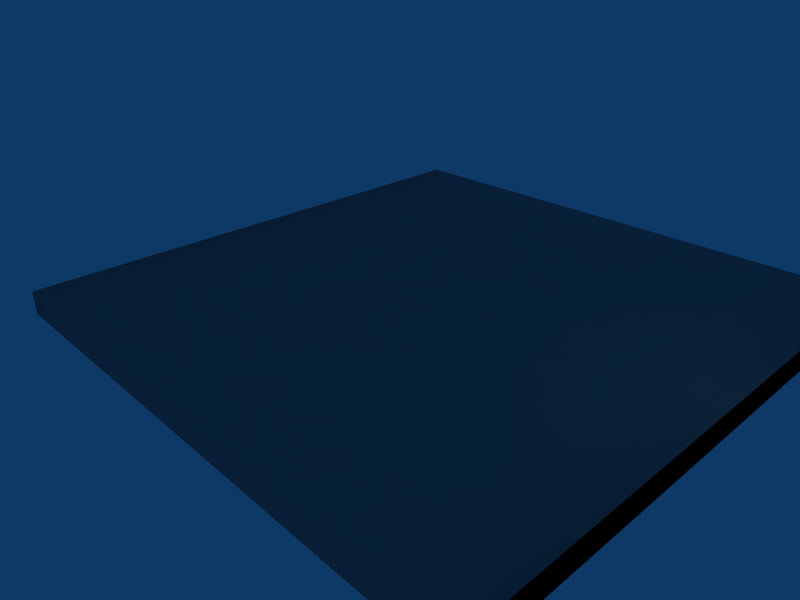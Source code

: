 # Source: building_panel_roof_square.blend  (saved by Blender 2.45.0; exported with 4.5.12 LTS)
import bpy
from mathutils import Matrix  # noqa: F401  (used for matrix-valued properties, if any)

bpy.ops.wm.read_factory_settings(use_empty=True)
scene = bpy.context.scene
scene.name = 'Scene'

# ---- collections
col_collection_1 = bpy.data.collections.new('Collection 1'); scene.collection.children.link(col_collection_1)

# ---- world
world_world = bpy.data.worlds.new('World'); scene.world = world_world
world_world.color = (0.05656, 0.2208, 0.4)
world_world.use_sun_shadow = False
world_world.sun_shadow_jitter_overblur = 0.0
world_world.cycles.sampling_method = 'MANUAL'
world_world.cycles.sample_map_resolution = 256

# ---- cameras
cam_camera = bpy.data.cameras.new('Camera')
cam_camera.passepartout_alpha = 0.2
cam_camera.clip_end = 100.0
cam_camera.lens = 35.0
cam_camera.ortho_scale = 7.314
cam_camera.show_passepartout = False
cam_camera.show_safe_areas = True
cam_camera.dof.focus_distance = 0.0
cam_camera.dof.aperture_fstop = 128.0

# ---- lights
light_spot = bpy.data.lights.new('Spot', 'POINT')
light_spot.transmission_factor = 0.0
light_spot.cutoff_distance = 30.0
light_spot.energy = 100.0
light_spot.shadow_buffer_clip_start = 1.001
light_spot.shadow_soft_size = 1.0
light_spot.shadow_maximum_resolution = 0.006
light_spot.use_absolute_resolution = True
light_spot.cycles.use_multiple_importance_sampling = False

# ---- meshes
me_cube_001 = bpy.data.meshes.new('Cube.001')
me_cube_001.from_pydata([(-16.03, 0.7, -16.03), (-16.03, -0.7, -16.03), (16.03, -0.7, -16.03), (16.03, 0.7, -16.03), (-16.03, 0.7, 16.03), (-16.03, -0.7, 16.03), (16.03, -0.7, 16.03), (16.03, 0.7, 16.03)], [], [(0, 3, 2, 1), (4, 5, 6, 7), (0, 1, 5, 4), (1, 2, 6, 5), (2, 3, 7, 6), (3, 0, 4, 7)])
_uv = me_cube_001.uv_layers.new(name='UVTex')
_uv.uv.foreach_set('vector', [0.5, 0.9999, 0.4985, 0.5007, 0.4767, 0.5008, 0.4782, 1.0, 0.5233, 0.5008, 0.5015, 0.5007, 0.5, 0.9999, 0.5218, 1.0, 0.5451, 0.5007, 0.5233, 0.5008, 0.5248, 1.0, 0.5466, 0.9999, 0.9985, 0.0, 0.5, 0.001532, 0.5015, 0.5007, 1.0, 0.4992, 0.0, 0.9999, 0.02177, 1.0, 0.0233, 0.5008, 0.001529, 0.5007, 0.0, 0.001532, 0.001529, 0.5007, 0.5, 0.4992, 0.4985, 0.0])
me_cube_001.use_remesh_preserve_volume = False
me_cube_001.use_remesh_preserve_attributes = False
me_cube_001.use_mirror_vertex_groups = False
me_cube_001.update()
me_cube_002 = bpy.data.meshes.new('Cube.002')
me_cube_002.from_pydata([(-16.03, 0.7, -16.03), (-16.03, -0.7, -16.03), (16.03, -0.7, -16.03), (16.03, 0.7, -16.03), (-16.03, 0.7, 16.03), (-16.03, -0.7, 16.03), (16.03, -0.7, 16.03), (16.03, 0.7, 16.03)], [], [(0, 3, 2, 1), (4, 5, 6, 7), (0, 1, 5, 4), (1, 2, 6, 5), (2, 3, 7, 6), (3, 0, 4, 7)])
_uv = me_cube_002.uv_layers.new(name='UVTex')
_uv.uv.foreach_set('vector', [0.5, 0.9999, 0.4985, 0.5007, 0.4767, 0.5008, 0.4782, 1.0, 0.5233, 0.5008, 0.5015, 0.5007, 0.5, 0.9999, 0.5218, 1.0, 0.5451, 0.5007, 0.5233, 0.5008, 0.5248, 1.0, 0.5466, 0.9999, 0.9985, 0.0, 0.5, 0.001532, 0.5015, 0.5007, 1.0, 0.4992, 0.0, 0.9999, 0.02177, 1.0, 0.0233, 0.5008, 0.001529, 0.5007, 0.0, 0.001532, 0.001529, 0.5007, 0.5, 0.4992, 0.4985, 0.0])
me_cube_002.use_remesh_preserve_volume = False
me_cube_002.use_remesh_preserve_attributes = False
me_cube_002.use_mirror_vertex_groups = False
me_cube_002.update()

# ---- objects
ob_ucx_cube = bpy.data.objects.new('UCX_Cube', me_cube_001)
ob_cube = bpy.data.objects.new('Cube', me_cube_002)
ob_lamp = bpy.data.objects.new('Lamp', light_spot)
ob_camera = bpy.data.objects.new('Camera', cam_camera)

# ---- transforms, parenting, visibility, modifiers, constraints
ob_ucx_cube.location = (0.0, 0.0, 0.0)
ob_ucx_cube.rotation_euler = (1.571, -0.0, -0.0)
ob_ucx_cube.lock_rotations_4d = False
ob_ucx_cube.empty_display_type = 'ARROWS'
ob_ucx_cube.color = (0.0, 0.0, 0.0, 1.0)
ob_ucx_cube.lineart.crease_threshold = 0.0
ob_cube.location = (0.0, 0.0, 0.0)
ob_cube.rotation_euler = (1.571, -0.0, -0.0)
ob_cube.lock_rotations_4d = False
ob_cube.empty_display_type = 'ARROWS'
ob_cube.color = (0.0, 0.0, 0.0, 1.0)
ob_cube.lineart.crease_threshold = 0.0
ob_lamp.location = (18.81, 1.216, 5.904)
ob_lamp.rotation_euler = (0.6503, 0.05522, 1.866)
ob_lamp.lock_rotations_4d = False
ob_lamp.empty_display_type = 'ARROWS'
ob_lamp.color = (0.0, 0.0, 0.0, 0.0)
ob_lamp.lineart.crease_threshold = 0.0
ob_camera.location = (26.24, -27.63, 19.23)
ob_camera.rotation_euler = (1.109, 0.01082, 0.8149)
ob_camera.lock_rotations_4d = False
ob_camera.empty_display_type = 'ARROWS'
ob_camera.color = (0.0, 0.0, 0.0, 0.0)
ob_camera.display_type = 'WIRE'
ob_camera.lineart.crease_threshold = 0.0

# ---- collection membership
col_collection_1.objects.link(ob_ucx_cube)
col_collection_1.objects.link(ob_cube)
col_collection_1.objects.link(ob_lamp)
col_collection_1.objects.link(ob_camera)

# ---- scene / render settings (as saved in the file)
scene.camera = ob_camera
scene.frame_start = 1; scene.frame_end = 250; scene.frame_set(1)
scene.render.engine = 'BLENDER_EEVEE_NEXT'
scene.render.image_settings.file_format = 'JPEG'
scene.render.image_settings.color_mode = 'RGB'
scene.render.image_settings.compression = 90
scene.render.resolution_x = 800
scene.render.resolution_y = 600
scene.render.pixel_aspect_x = 100.0
scene.render.pixel_aspect_y = 100.0
scene.render.fps = 25
scene.render.dither_intensity = 0.0
scene.render.use_compositing = False
scene.render.use_sequencer = False
scene.render.bake_margin = 2
scene.render.bake_bias = 0.0
scene.render.use_stamp_time = False
scene.render.use_stamp_date = False
scene.render.use_stamp_frame = False
scene.render.use_stamp_camera = False
scene.render.use_stamp_scene = False
scene.render.use_stamp_filename = False
scene.render.use_stamp_render_time = False
scene.render.stamp_font_size = 0
scene.cycles.use_denoising = False
scene.cycles.samples = 10
scene.cycles.sampling_pattern = 'TABULATED_SOBOL'
scene.cycles.light_sampling_threshold = 0.0
scene.cycles.use_adaptive_sampling = False
scene.cycles.use_light_tree = False
scene.cycles.blur_glossy = 0.0
scene.cycles.volume_bounces = 1
scene.cycles.pixel_filter_type = 'GAUSSIAN'
scene.cycles.sample_clamp_indirect = 0.0
scene.view_settings.view_transform = 'Raw'
bpy.context.view_layer.update()

